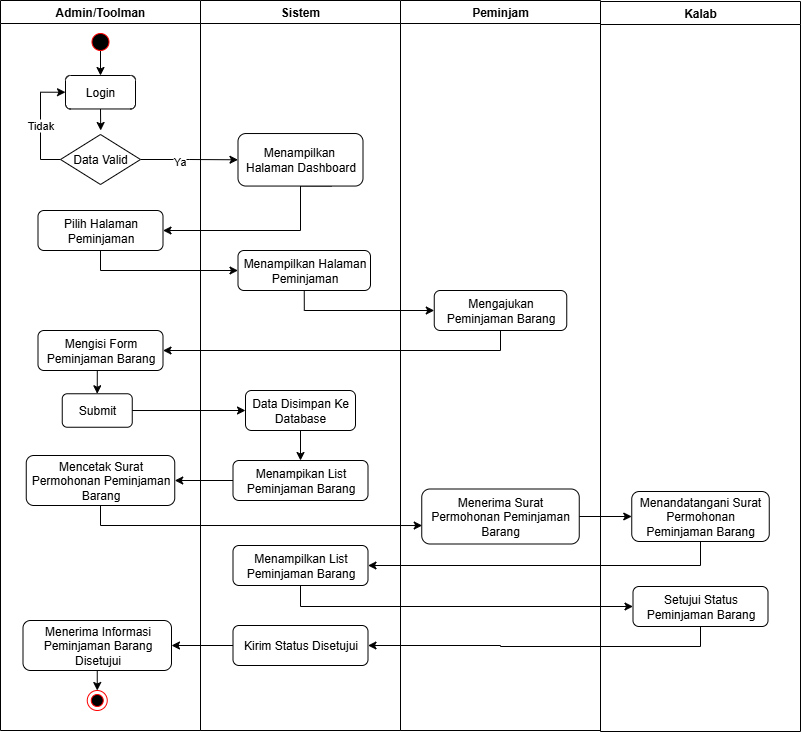

The diagram above was exported from draw.io. Its source (the exported page's mxGraphModel, read from the mxfile embedded in the PNG):
<mxGraphModel dx="-274" dy="1910" grid="1" gridSize="10" guides="1" tooltips="1" connect="1" arrows="1" fold="1" page="1" pageScale="1" pageWidth="850" pageHeight="1100" math="0" shadow="0">
  <root>
    <mxCell id="0" />
    <mxCell id="1" parent="0" />
    <mxCell id="2" value="" style="group" vertex="1" connectable="0" parent="1">
      <mxGeometry x="2719" y="1030" width="800" height="730" as="geometry" />
    </mxCell>
    <mxCell id="3" style="edgeStyle=orthogonalEdgeStyle;rounded=0;orthogonalLoop=1;jettySize=auto;html=1;exitX=0.59;exitY=-0.066;exitDx=0;exitDy=0;entryX=0.5;entryY=0;entryDx=0;entryDy=0;exitPerimeter=0;" edge="1" parent="2" target="9">
      <mxGeometry relative="1" as="geometry">
        <mxPoint x="100" y="50" as="sourcePoint" />
      </mxGeometry>
    </mxCell>
    <mxCell id="4" style="edgeStyle=orthogonalEdgeStyle;rounded=0;orthogonalLoop=1;jettySize=auto;html=1;exitX=1;exitY=0.5;exitDx=0;exitDy=0;entryX=0;entryY=0.5;entryDx=0;entryDy=0;" edge="1" parent="2" source="12" target="14">
      <mxGeometry relative="1" as="geometry" />
    </mxCell>
    <mxCell id="5" value="Ya" style="edgeLabel;html=1;align=center;verticalAlign=middle;resizable=0;points=[];container=0;" vertex="1" connectable="0" parent="4">
      <mxGeometry x="-0.2027" y="-2" relative="1" as="geometry">
        <mxPoint as="offset" />
      </mxGeometry>
    </mxCell>
    <mxCell id="6" style="edgeStyle=orthogonalEdgeStyle;rounded=0;orthogonalLoop=1;jettySize=auto;html=1;exitX=0.75;exitY=1;exitDx=0;exitDy=0;entryX=1;entryY=0.5;entryDx=0;entryDy=0;" edge="1" parent="2" source="14" target="13">
      <mxGeometry relative="1" as="geometry">
        <Array as="points">
          <mxPoint x="300" y="186" />
          <mxPoint x="300" y="230" />
        </Array>
      </mxGeometry>
    </mxCell>
    <mxCell id="7" style="edgeStyle=orthogonalEdgeStyle;rounded=0;orthogonalLoop=1;jettySize=auto;html=1;exitX=0.5;exitY=1;exitDx=0;exitDy=0;entryX=0;entryY=0.5;entryDx=0;entryDy=0;" edge="1" parent="2" source="13" target="16">
      <mxGeometry relative="1" as="geometry" />
    </mxCell>
    <mxCell id="8" style="edgeStyle=orthogonalEdgeStyle;rounded=0;orthogonalLoop=1;jettySize=auto;html=1;exitX=0.5;exitY=1;exitDx=0;exitDy=0;" edge="1" parent="2" source="9">
      <mxGeometry relative="1" as="geometry">
        <mxPoint x="100.19999999999982" y="130" as="targetPoint" />
      </mxGeometry>
    </mxCell>
    <mxCell id="9" value="&lt;font face=&quot;Helvetica&quot;&gt;Login&lt;/font&gt;" style="rounded=1;whiteSpace=wrap;html=1;fillStyle=auto;fontFamily=Helvetica;container=0;" vertex="1" parent="2">
      <mxGeometry x="65" y="75" width="70" height="33.47" as="geometry" />
    </mxCell>
    <mxCell id="10" style="edgeStyle=orthogonalEdgeStyle;rounded=0;orthogonalLoop=1;jettySize=auto;html=1;exitX=0;exitY=0.5;exitDx=0;exitDy=0;entryX=0;entryY=0.5;entryDx=0;entryDy=0;" edge="1" parent="2" source="12" target="9">
      <mxGeometry relative="1" as="geometry" />
    </mxCell>
    <mxCell id="11" value="Tidak" style="edgeLabel;html=1;align=center;verticalAlign=middle;resizable=0;points=[];container=0;" vertex="1" connectable="0" parent="10">
      <mxGeometry x="-0.0122" y="1" relative="1" as="geometry">
        <mxPoint as="offset" />
      </mxGeometry>
    </mxCell>
    <mxCell id="12" value="Data Valid" style="rhombus;whiteSpace=wrap;html=1;container=0;" vertex="1" parent="2">
      <mxGeometry x="60" y="134" width="80" height="50" as="geometry" />
    </mxCell>
    <mxCell id="13" value="Pilih Halaman Peminjaman" style="rounded=1;whiteSpace=wrap;html=1;fillStyle=auto;fontFamily=Helvetica;container=0;" vertex="1" parent="2">
      <mxGeometry x="37.5" y="210" width="125" height="40" as="geometry" />
    </mxCell>
    <mxCell id="14" value="&lt;font face=&quot;Helvetica&quot;&gt;Menampilkan&amp;nbsp;&lt;/font&gt;&lt;div&gt;&lt;font face=&quot;Helvetica&quot;&gt;Halaman Dashboard&lt;/font&gt;&lt;/div&gt;" style="rounded=1;whiteSpace=wrap;html=1;fillStyle=auto;fontFamily=Helvetica;container=0;" vertex="1" parent="2">
      <mxGeometry x="237.5" y="133.02999999999997" width="125" height="52.52" as="geometry" />
    </mxCell>
    <mxCell id="15" style="edgeStyle=orthogonalEdgeStyle;rounded=0;orthogonalLoop=1;jettySize=auto;html=1;exitX=0.5;exitY=1;exitDx=0;exitDy=0;entryX=0;entryY=0.5;entryDx=0;entryDy=0;" edge="1" parent="2" source="16" target="18">
      <mxGeometry relative="1" as="geometry" />
    </mxCell>
    <mxCell id="16" value="Menampilkan Halaman Peminjaman" style="rounded=1;whiteSpace=wrap;html=1;fillStyle=auto;fontFamily=Helvetica;container=0;" vertex="1" parent="2">
      <mxGeometry x="237.5" y="250" width="132.5" height="40" as="geometry" />
    </mxCell>
    <mxCell id="17" style="edgeStyle=orthogonalEdgeStyle;rounded=0;orthogonalLoop=1;jettySize=auto;html=1;exitX=0.5;exitY=1;exitDx=0;exitDy=0;entryX=1;entryY=0.5;entryDx=0;entryDy=0;" edge="1" parent="2" source="18" target="25">
      <mxGeometry relative="1" as="geometry" />
    </mxCell>
    <mxCell id="18" value="Mengajukan Peminjaman Barang" style="rounded=1;whiteSpace=wrap;html=1;fillStyle=auto;fontFamily=Helvetica;container=0;" vertex="1" parent="2">
      <mxGeometry x="433.75" y="290" width="132.5" height="40" as="geometry" />
    </mxCell>
    <mxCell id="19" value="" style="ellipse;html=1;shape=startState;fillColor=#000000;strokeColor=#ff0000;container=0;" vertex="1" parent="2">
      <mxGeometry x="87.5" y="29" width="25" height="25" as="geometry" />
    </mxCell>
    <mxCell id="20" value="" style="group" vertex="1" connectable="0" parent="2">
      <mxGeometry width="800" height="730" as="geometry" />
    </mxCell>
    <mxCell id="21" value="Peminjam" style="swimlane;whiteSpace=wrap;html=1;container=0;" vertex="1" parent="20">
      <mxGeometry x="400" width="200" height="730" as="geometry" />
    </mxCell>
    <mxCell id="22" value="&lt;font face=&quot;Helvetica&quot;&gt;Menerima Surat Permohonan Peminjaman Barang&lt;/font&gt;" style="rounded=1;whiteSpace=wrap;html=1;fillStyle=auto;fontFamily=Helvetica;container=0;" vertex="1" parent="21">
      <mxGeometry x="21.25" y="488.5" width="157.5" height="55" as="geometry" />
    </mxCell>
    <mxCell id="23" value="Admin/Toolman" style="swimlane;whiteSpace=wrap;html=1;startSize=23;container=0;" vertex="1" parent="20">
      <mxGeometry width="200" height="730" as="geometry" />
    </mxCell>
    <mxCell id="24" value="&lt;font face=&quot;Helvetica&quot;&gt;Mencetak Surat Permohonan Peminjaman Barang&lt;/font&gt;" style="rounded=1;whiteSpace=wrap;html=1;fillStyle=auto;fontFamily=Helvetica;container=0;" vertex="1" parent="23">
      <mxGeometry x="25.75" y="455" width="148.5" height="50" as="geometry" />
    </mxCell>
    <mxCell id="25" value="Mengisi Form Peminjaman Barang" style="rounded=1;whiteSpace=wrap;html=1;fillStyle=auto;fontFamily=Helvetica;container=0;" vertex="1" parent="23">
      <mxGeometry x="37.5" y="330" width="125" height="40" as="geometry" />
    </mxCell>
    <mxCell id="26" value="&lt;font face=&quot;Helvetica&quot;&gt;Submit&lt;/font&gt;" style="rounded=1;whiteSpace=wrap;html=1;fillStyle=auto;fontFamily=Helvetica;container=0;" vertex="1" parent="23">
      <mxGeometry x="61.75" y="393.27" width="70" height="33.47" as="geometry" />
    </mxCell>
    <mxCell id="27" style="edgeStyle=orthogonalEdgeStyle;rounded=0;orthogonalLoop=1;jettySize=auto;html=1;exitX=0.5;exitY=1;exitDx=0;exitDy=0;entryX=0.5;entryY=0;entryDx=0;entryDy=0;" edge="1" parent="23" source="25" target="26">
      <mxGeometry relative="1" as="geometry" />
    </mxCell>
    <mxCell id="28" style="edgeStyle=orthogonalEdgeStyle;rounded=0;orthogonalLoop=1;jettySize=auto;html=1;exitX=0.5;exitY=1;exitDx=0;exitDy=0;entryX=0.5;entryY=0;entryDx=0;entryDy=0;" edge="1" parent="23" source="29" target="30">
      <mxGeometry relative="1" as="geometry" />
    </mxCell>
    <mxCell id="29" value="&lt;font face=&quot;Helvetica&quot;&gt;Menerima Informasi Peminjaman Barang Disetujui&lt;/font&gt;" style="rounded=1;whiteSpace=wrap;html=1;fillStyle=auto;fontFamily=Helvetica;container=0;" vertex="1" parent="23">
      <mxGeometry x="22.5" y="620" width="148.5" height="50" as="geometry" />
    </mxCell>
    <mxCell id="30" value="" style="ellipse;html=1;shape=endState;fillColor=#000000;strokeColor=#ff0000;container=0;" vertex="1" parent="23">
      <mxGeometry x="86.75" y="690" width="20" height="20" as="geometry" />
    </mxCell>
    <mxCell id="31" value="Sistem" style="swimlane;whiteSpace=wrap;html=1;container=0;" vertex="1" parent="20">
      <mxGeometry x="200" width="200" height="730" as="geometry" />
    </mxCell>
    <mxCell id="32" value="&lt;font face=&quot;Helvetica&quot;&gt;Data Disimpan Ke Database&lt;/font&gt;" style="rounded=1;whiteSpace=wrap;html=1;fillStyle=auto;fontFamily=Helvetica;container=0;" vertex="1" parent="31">
      <mxGeometry x="45" y="390" width="110" height="40" as="geometry" />
    </mxCell>
    <mxCell id="33" value="&lt;font face=&quot;Helvetica&quot;&gt;Menampikan List Peminjaman Barang&lt;/font&gt;" style="rounded=1;whiteSpace=wrap;html=1;fillStyle=auto;fontFamily=Helvetica;container=0;" vertex="1" parent="31">
      <mxGeometry x="32.5" y="460" width="135" height="40" as="geometry" />
    </mxCell>
    <mxCell id="34" style="edgeStyle=orthogonalEdgeStyle;rounded=0;orthogonalLoop=1;jettySize=auto;html=1;exitX=0.5;exitY=1;exitDx=0;exitDy=0;entryX=0.5;entryY=0;entryDx=0;entryDy=0;" edge="1" parent="31" source="32" target="33">
      <mxGeometry relative="1" as="geometry" />
    </mxCell>
    <mxCell id="35" value="&lt;font face=&quot;Helvetica&quot;&gt;Menampilkan List Peminjaman Barang&lt;/font&gt;" style="rounded=1;whiteSpace=wrap;html=1;fillStyle=auto;fontFamily=Helvetica;container=0;" vertex="1" parent="31">
      <mxGeometry x="32.5" y="545" width="135" height="40" as="geometry" />
    </mxCell>
    <mxCell id="36" value="&lt;font face=&quot;Helvetica&quot;&gt;Kirim Status Disetujui&lt;/font&gt;" style="rounded=1;whiteSpace=wrap;html=1;fillStyle=auto;fontFamily=Helvetica;container=0;" vertex="1" parent="31">
      <mxGeometry x="32.5" y="625" width="135" height="40" as="geometry" />
    </mxCell>
    <mxCell id="37" value="Kalab" style="swimlane;whiteSpace=wrap;html=1;container=0;" vertex="1" parent="20">
      <mxGeometry x="600" y="1" width="200" height="730" as="geometry" />
    </mxCell>
    <mxCell id="38" value="&lt;font face=&quot;Helvetica&quot;&gt;Setujui Status Peminjaman Barang&lt;/font&gt;" style="rounded=1;whiteSpace=wrap;html=1;fillStyle=auto;fontFamily=Helvetica;container=0;" vertex="1" parent="37">
      <mxGeometry x="32.5" y="585" width="135" height="40" as="geometry" />
    </mxCell>
    <mxCell id="39" value="&lt;font face=&quot;Helvetica&quot;&gt;Menandatangani Surat Permohonan Peminjaman Barang&lt;/font&gt;" style="rounded=1;whiteSpace=wrap;html=1;fillStyle=auto;fontFamily=Helvetica;container=0;" vertex="1" parent="37">
      <mxGeometry x="31.25" y="490" width="137.5" height="50" as="geometry" />
    </mxCell>
    <mxCell id="40" style="edgeStyle=orthogonalEdgeStyle;rounded=0;orthogonalLoop=1;jettySize=auto;html=1;exitX=0.5;exitY=1;exitDx=0;exitDy=0;entryX=0.003;entryY=0.664;entryDx=0;entryDy=0;entryPerimeter=0;" edge="1" parent="20" source="24" target="22">
      <mxGeometry relative="1" as="geometry" />
    </mxCell>
    <mxCell id="41" style="edgeStyle=orthogonalEdgeStyle;rounded=0;orthogonalLoop=1;jettySize=auto;html=1;exitX=1;exitY=0.5;exitDx=0;exitDy=0;entryX=0;entryY=0.5;entryDx=0;entryDy=0;" edge="1" parent="20" source="26" target="32">
      <mxGeometry relative="1" as="geometry" />
    </mxCell>
    <mxCell id="42" style="edgeStyle=orthogonalEdgeStyle;rounded=0;orthogonalLoop=1;jettySize=auto;html=1;exitX=0;exitY=0.5;exitDx=0;exitDy=0;entryX=1;entryY=0.5;entryDx=0;entryDy=0;" edge="1" parent="20" source="33" target="24">
      <mxGeometry relative="1" as="geometry" />
    </mxCell>
    <mxCell id="43" style="edgeStyle=orthogonalEdgeStyle;rounded=0;orthogonalLoop=1;jettySize=auto;html=1;exitX=0;exitY=0.5;exitDx=0;exitDy=0;entryX=1;entryY=0.5;entryDx=0;entryDy=0;" edge="1" parent="20" source="36" target="29">
      <mxGeometry relative="1" as="geometry" />
    </mxCell>
    <mxCell id="44" style="edgeStyle=orthogonalEdgeStyle;rounded=0;orthogonalLoop=1;jettySize=auto;html=1;exitX=0.5;exitY=1;exitDx=0;exitDy=0;entryX=0;entryY=0.5;entryDx=0;entryDy=0;" edge="1" parent="20" source="35" target="38">
      <mxGeometry relative="1" as="geometry" />
    </mxCell>
    <mxCell id="45" style="edgeStyle=orthogonalEdgeStyle;rounded=0;orthogonalLoop=1;jettySize=auto;html=1;exitX=0.5;exitY=1;exitDx=0;exitDy=0;entryX=1;entryY=0.5;entryDx=0;entryDy=0;" edge="1" parent="20" source="38" target="36">
      <mxGeometry relative="1" as="geometry" />
    </mxCell>
    <mxCell id="46" style="edgeStyle=orthogonalEdgeStyle;rounded=0;orthogonalLoop=1;jettySize=auto;html=1;exitX=1;exitY=0.5;exitDx=0;exitDy=0;entryX=0;entryY=0.5;entryDx=0;entryDy=0;" edge="1" parent="20" source="22" target="39">
      <mxGeometry relative="1" as="geometry" />
    </mxCell>
    <mxCell id="47" style="edgeStyle=orthogonalEdgeStyle;rounded=0;orthogonalLoop=1;jettySize=auto;html=1;exitX=0.5;exitY=1;exitDx=0;exitDy=0;entryX=1;entryY=0.5;entryDx=0;entryDy=0;" edge="1" parent="20" source="39" target="35">
      <mxGeometry relative="1" as="geometry" />
    </mxCell>
  </root>
</mxGraphModel>